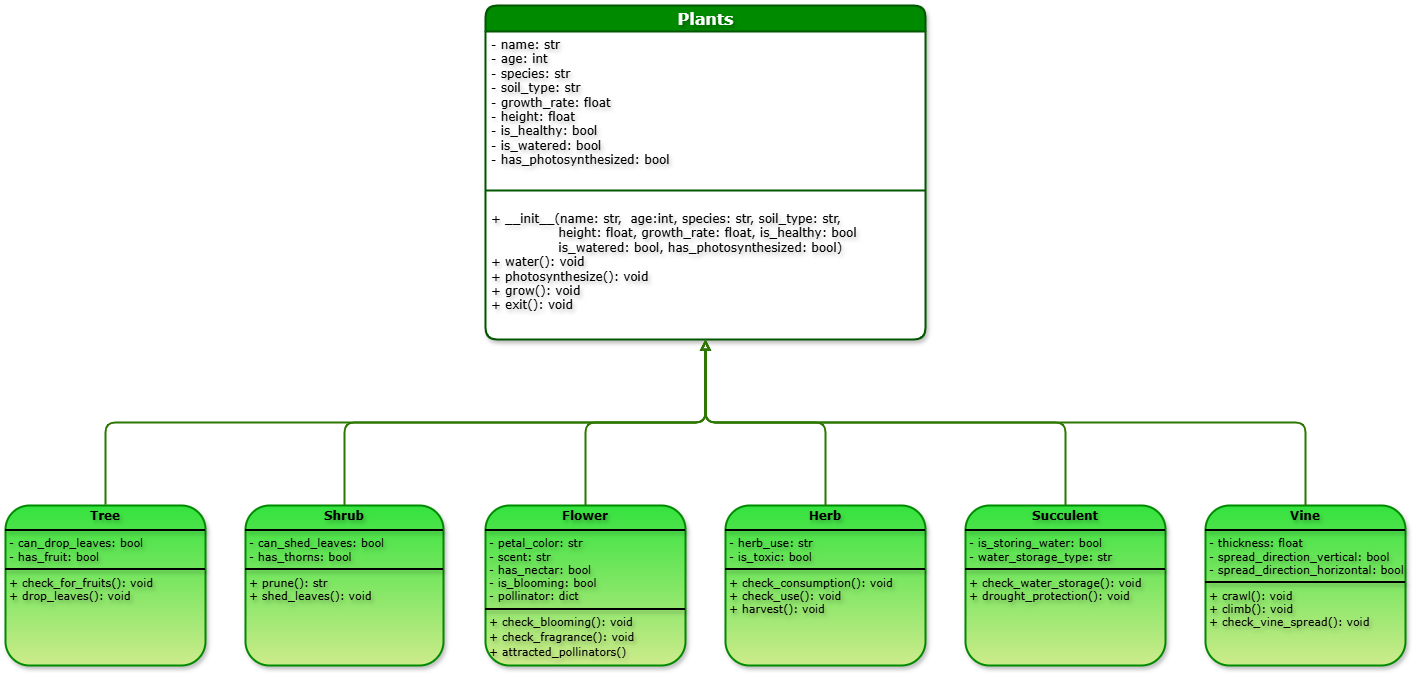

The diagram above was exported from draw.io. Its source (the exported page's mxGraphModel, read from the mxfile embedded in the PNG):
<mxGraphModel dx="1042" dy="610" grid="1" gridSize="10" guides="1" tooltips="1" connect="1" arrows="1" fold="1" page="1" pageScale="1" pageWidth="1200" pageHeight="1600" math="0" shadow="0" adaptiveColors="none">
  <root>
    <mxCell id="0" />
    <mxCell id="1" parent="0" />
    <mxCell id="XINl-Ol0hRclecKDNo_o-5" value="Plants" style="swimlane;fontStyle=1;align=center;verticalAlign=middle;childLayout=stackLayout;horizontal=1;startSize=26;horizontalStack=0;resizeParent=1;resizeParentMax=0;resizeLast=0;collapsible=1;marginBottom=0;html=1;rounded=1;labelBackgroundColor=none;fillColor=#008a00;strokeColor=#005700;fontColor=#ffffff;swimlaneFillColor=default;shadow=1;snapToPoint=0;backgroundOutline=0;labelBorderColor=none;textShadow=1;fontFamily=Verdana;strokeWidth=2;fontSize=16;" parent="1" vertex="1">
      <mxGeometry x="980" y="340" width="440" height="334" as="geometry" />
    </mxCell>
    <mxCell id="XINl-Ol0hRclecKDNo_o-6" value="- name: str&lt;div&gt;- age: int&lt;/div&gt;&lt;div&gt;- species: str&lt;/div&gt;&lt;div&gt;- soil_type: str&lt;/div&gt;&lt;div&gt;- growth_rate: float&lt;/div&gt;&lt;div&gt;- height: float&lt;/div&gt;&lt;div&gt;- is_healthy: bool&lt;/div&gt;&lt;div&gt;- is_watered: bool&lt;/div&gt;&lt;div&gt;- has_photosynthesized: bool&lt;/div&gt;" style="text;strokeColor=none;fillColor=none;align=left;verticalAlign=top;spacingLeft=4;spacingRight=4;overflow=hidden;rotatable=0;points=[[0,0.5],[1,0.5]];portConstraint=eastwest;html=1;rounded=0;labelBackgroundColor=none;fontColor=#000000;snapToPoint=0;backgroundOutline=0;labelBorderColor=none;textShadow=1;fontFamily=Verdana;fontSize=12;strokeWidth=0;" parent="XINl-Ol0hRclecKDNo_o-5" vertex="1">
      <mxGeometry y="26" width="440" height="144" as="geometry" />
    </mxCell>
    <mxCell id="XINl-Ol0hRclecKDNo_o-7" value="" style="line;strokeWidth=2;fillColor=#008a00;align=left;verticalAlign=middle;spacingTop=-1;spacingLeft=3;spacingRight=3;rotatable=0;labelPosition=right;points=[];portConstraint=eastwest;strokeColor=#005700;rounded=0;labelBackgroundColor=none;fontColor=#ffffff;snapToPoint=0;backgroundOutline=0;labelBorderColor=none;textShadow=1;html=1;fontFamily=Tahoma;" parent="XINl-Ol0hRclecKDNo_o-5" vertex="1">
      <mxGeometry y="170" width="440" height="30" as="geometry" />
    </mxCell>
    <mxCell id="XINl-Ol0hRclecKDNo_o-8" value="&lt;span style=&quot;background-color: transparent;&quot;&gt;+ __init__(name: str,&amp;nbsp;&amp;nbsp;&lt;/span&gt;age:int,&amp;nbsp;&lt;span style=&quot;background-color: transparent;&quot;&gt;species: str,&amp;nbsp;&lt;/span&gt;soil_type: str,&amp;nbsp;&lt;div&gt;&lt;span style=&quot;white-space: pre;&quot;&gt;&#09;&lt;/span&gt;&lt;span style=&quot;white-space: pre;&quot;&gt;&#09;&lt;/span&gt;&lt;span style=&quot;background-color: transparent; color: light-dark(rgb(0, 0, 0), rgb(237, 237, 237));&quot;&gt;height: float,&amp;nbsp;&lt;/span&gt;&lt;span style=&quot;background-color: transparent; color: light-dark(rgb(0, 0, 0), rgb(237, 237, 237));&quot;&gt;growth_rate: float, is_healthy: bool&lt;/span&gt;&lt;/div&gt;&lt;div&gt;&lt;span style=&quot;background-color: transparent; color: light-dark(rgb(0, 0, 0), rgb(237, 237, 237));&quot;&gt;&lt;span style=&quot;white-space: pre;&quot;&gt;&#09;&lt;/span&gt;&lt;span style=&quot;white-space: pre;&quot;&gt;&#09;&lt;/span&gt;is_watered: bool, has_photosynthesized: bool)&lt;/span&gt;&lt;/div&gt;&lt;div&gt;&lt;div&gt;&lt;span style=&quot;background-color: transparent;&quot;&gt;+ water(): void&lt;/span&gt;&lt;/div&gt;&lt;div&gt;&lt;span style=&quot;background-color: transparent;&quot;&gt;+ photosynthesize(): void&lt;/span&gt;&lt;/div&gt;&lt;div&gt;+ grow(): void&lt;/div&gt;&lt;div&gt;+ exit(): void&lt;br&gt;&lt;div&gt;&lt;br&gt;&lt;/div&gt;&lt;div&gt;&lt;div&gt;&lt;br&gt;&lt;/div&gt;&lt;/div&gt;&lt;/div&gt;&lt;/div&gt;" style="text;strokeColor=none;fillColor=none;align=left;verticalAlign=top;spacingLeft=4;spacingRight=4;overflow=hidden;rotatable=0;points=[[0,0.5],[1,0.5]];portConstraint=eastwest;html=1;rounded=0;labelBackgroundColor=none;fontColor=#000000;snapToPoint=0;backgroundOutline=0;labelBorderColor=none;textShadow=1;fontFamily=Verdana;" parent="XINl-Ol0hRclecKDNo_o-5" vertex="1">
      <mxGeometry y="200" width="440" height="134" as="geometry" />
    </mxCell>
    <mxCell id="sOiTSCX8A8eT6jIdlv_6-3" value="&lt;p style=&quot;margin:0px;margin-top:4px;text-align:center;&quot;&gt;&lt;b&gt;&lt;font style=&quot;font-size: 12px;&quot;&gt;Flower&lt;/font&gt;&lt;/b&gt;&lt;/p&gt;&lt;hr style=&quot;border-style:solid;&quot;&gt;&lt;p style=&quot;margin:0px;margin-left:4px;&quot;&gt;- petal_color: str&lt;/p&gt;&lt;p style=&quot;margin:0px;margin-left:4px;&quot;&gt;&lt;span style=&quot;background-color: transparent; color: light-dark(rgb(0, 0, 0), rgb(255, 255, 255));&quot;&gt;- scent: str&lt;/span&gt;&lt;/p&gt;&lt;p style=&quot;margin:0px;margin-left:4px;&quot;&gt;- has_nectar: bool&lt;/p&gt;&lt;p style=&quot;margin:0px;margin-left:4px;&quot;&gt;- is_blooming: bool&lt;/p&gt;&lt;p style=&quot;margin:0px;margin-left:4px;&quot;&gt;- pollinator: dict&lt;/p&gt;&lt;hr style=&quot;border-style:solid;&quot;&gt;&lt;p style=&quot;margin:0px;margin-left:4px;&quot;&gt;&lt;span style=&quot;background-color: transparent; color: light-dark(rgb(0, 0, 0), rgb(237, 237, 237));&quot;&gt;+ check_blooming(): void&lt;/span&gt;&lt;/p&gt;&lt;p style=&quot;margin: 0px 0px 0px 4px; line-height: 150%;&quot;&gt;+ check_fragrance(): void&lt;/p&gt;&lt;p style=&quot;margin:0px;margin-left:4px;&quot;&gt;+ attracted_pollinators()&lt;/p&gt;&lt;p style=&quot;margin:0px;margin-left:4px;&quot;&gt;&lt;br&gt;&lt;/p&gt;&lt;p style=&quot;margin:0px;margin-left:4px;&quot;&gt;&lt;br&gt;&lt;/p&gt;" style="verticalAlign=middle;align=left;overflow=fill;html=1;rounded=1;labelBackgroundColor=none;fillColor=#cdeb8b;strokeColor=light-dark(#008a00, #babdc0);fontColor=default;snapToPoint=0;backgroundOutline=0;labelBorderColor=none;textShadow=1;fontFamily=Verdana;shadow=1;glass=0;fillStyle=auto;fontSize=11;gradientColor=#34E23E;gradientDirection=north;strokeWidth=2;" parent="1" vertex="1">
      <mxGeometry x="980" y="840" width="200" height="160" as="geometry" />
    </mxCell>
    <mxCell id="sOiTSCX8A8eT6jIdlv_6-4" value="&lt;p style=&quot;margin:0px;margin-top:4px;text-align:center;&quot;&gt;&lt;b&gt;&lt;font style=&quot;font-size: 12px;&quot;&gt;Shrub&lt;/font&gt;&lt;/b&gt;&lt;/p&gt;&lt;hr style=&quot;border-style:solid;&quot;&gt;&lt;p style=&quot;margin:0px;margin-left:4px;&quot;&gt;&lt;span style=&quot;background-color: transparent; color: light-dark(rgb(0, 0, 0), rgb(255, 255, 255));&quot;&gt;- can_shed_leaves: bool&lt;/span&gt;&lt;/p&gt;&lt;p style=&quot;margin:0px;margin-left:4px;&quot;&gt;- has_thorns: bool&lt;/p&gt;&lt;hr style=&quot;border-style:solid;&quot;&gt;&lt;p style=&quot;margin:0px;margin-left:4px;&quot;&gt;&lt;span style=&quot;background-color: transparent; color: light-dark(rgb(0, 0, 0), rgb(255, 255, 255));&quot;&gt;+ prune(): str&lt;/span&gt;&lt;/p&gt;&lt;p style=&quot;margin:0px;margin-left:4px;&quot;&gt;+ shed_leaves(): void&lt;/p&gt;&lt;p style=&quot;margin:0px;margin-left:4px;&quot;&gt;&lt;br&gt;&lt;/p&gt;&lt;p style=&quot;margin:0px;margin-left:4px;&quot;&gt;&lt;br&gt;&lt;/p&gt;" style="verticalAlign=middle;align=left;overflow=fill;html=1;rounded=1;labelBackgroundColor=none;fillColor=#cdeb8b;strokeColor=light-dark(#008a00, #babdc0);fontColor=default;snapToPoint=0;backgroundOutline=0;labelBorderColor=none;textShadow=1;fontFamily=Verdana;shadow=1;glass=0;fillStyle=auto;fontSize=11;gradientColor=#34E23E;gradientDirection=north;strokeWidth=2;" parent="1" vertex="1">
      <mxGeometry x="740" y="840" width="198" height="160" as="geometry" />
    </mxCell>
    <mxCell id="sOiTSCX8A8eT6jIdlv_6-5" value="&lt;p style=&quot;margin:0px;margin-top:4px;text-align:center;&quot;&gt;&lt;b&gt;&lt;font style=&quot;font-size: 12px;&quot;&gt;Tree&lt;/font&gt;&lt;/b&gt;&lt;/p&gt;&lt;hr style=&quot;border-style:solid;&quot;&gt;&lt;p style=&quot;margin:0px;margin-left:4px;&quot;&gt;&lt;span style=&quot;color: light-dark(rgb(0, 0, 0), rgb(237, 237, 237)); background-color: transparent;&quot;&gt;- can_drop_leaves: bool&lt;/span&gt;&lt;/p&gt;&lt;p style=&quot;margin:0px;margin-left:4px;&quot;&gt;&lt;span style=&quot;color: light-dark(rgb(0, 0, 0), rgb(237, 237, 237)); background-color: transparent;&quot;&gt;- has_fruit: bool&lt;/span&gt;&lt;/p&gt;&lt;hr style=&quot;border-style:solid;&quot;&gt;&lt;p style=&quot;margin:0px;margin-left:4px;&quot;&gt;&lt;span style=&quot;color: light-dark(rgb(0, 0, 0), rgb(237, 237, 237));&quot;&gt;+ check_for_fruits(): void&lt;/span&gt;&lt;/p&gt;&lt;p style=&quot;margin:0px;margin-left:4px;&quot;&gt;&lt;span style=&quot;color: light-dark(rgb(0, 0, 0), rgb(237, 237, 237));&quot;&gt;+ drop_leaves(): void&lt;/span&gt;&lt;/p&gt;" style="verticalAlign=middle;align=left;overflow=fill;html=1;rounded=1;labelBackgroundColor=none;fillColor=#cdeb8b;strokeColor=light-dark(#008a00, #babdc0);snapToPoint=0;backgroundOutline=0;labelBorderColor=none;textShadow=1;fontFamily=Verdana;gradientDirection=north;fillStyle=auto;glass=0;shadow=1;gradientColor=#34E23E;strokeWidth=2;perimeterSpacing=1;fontSize=11;" parent="1" vertex="1">
      <mxGeometry x="500" y="840" width="200" height="160" as="geometry" />
    </mxCell>
    <mxCell id="sOiTSCX8A8eT6jIdlv_6-6" value="&lt;p style=&quot;margin:0px;margin-top:4px;text-align:center;&quot;&gt;&lt;b&gt;&lt;font style=&quot;font-size: 12px;&quot;&gt;Vine&lt;/font&gt;&lt;/b&gt;&lt;/p&gt;&lt;hr style=&quot;border-style:solid;&quot;&gt;&lt;p style=&quot;margin:0px;margin-left:4px;&quot;&gt;- thickness: float&lt;/p&gt;&lt;p style=&quot;margin:0px;margin-left:4px;&quot;&gt;- spread_direction_vertical: bool&lt;/p&gt;&lt;p style=&quot;margin:0px;margin-left:4px;&quot;&gt;- spread_direction_horizontal: bool&lt;/p&gt;&lt;hr style=&quot;border-style:solid;&quot;&gt;&lt;p style=&quot;margin:0px;margin-left:4px;&quot;&gt;&lt;span style=&quot;background-color: transparent; color: light-dark(rgb(0, 0, 0), rgb(255, 255, 255));&quot;&gt;+ crawl(): void&lt;/span&gt;&lt;/p&gt;&lt;p style=&quot;margin:0px;margin-left:4px;&quot;&gt;+ climb(): void&lt;/p&gt;&lt;p style=&quot;margin:0px;margin-left:4px;&quot;&gt;+ check_vine_spread(): void&lt;/p&gt;" style="verticalAlign=middle;align=left;overflow=fill;html=1;rounded=1;labelBackgroundColor=none;fillColor=#cdeb8b;strokeColor=light-dark(#008a00, #babdc0);fontColor=default;snapToPoint=0;backgroundOutline=0;labelBorderColor=none;textShadow=1;fontFamily=Verdana;shadow=1;glass=0;fillStyle=auto;fontSize=11;gradientColor=#34E23E;gradientDirection=north;strokeWidth=2;" parent="1" vertex="1">
      <mxGeometry x="1700" y="840" width="200" height="160" as="geometry" />
    </mxCell>
    <mxCell id="sOiTSCX8A8eT6jIdlv_6-7" value="&lt;p style=&quot;margin:0px;margin-top:4px;text-align:center;&quot;&gt;&lt;b&gt;&lt;font style=&quot;font-size: 12px;&quot;&gt;Succulent&lt;/font&gt;&lt;/b&gt;&lt;/p&gt;&lt;hr style=&quot;border-style:solid;&quot;&gt;&lt;p style=&quot;margin:0px;margin-left:4px;&quot;&gt;&lt;span style=&quot;background-color: transparent; color: light-dark(rgb(0, 0, 0), rgb(255, 255, 255));&quot;&gt;- is_storing_water: bool&lt;/span&gt;&lt;/p&gt;&lt;p style=&quot;margin:0px;margin-left:4px;&quot;&gt;&lt;span style=&quot;background-color: transparent; color: light-dark(rgb(0, 0, 0), rgb(255, 255, 255));&quot;&gt;- water_storage_type: str&lt;/span&gt;&lt;/p&gt;&lt;hr style=&quot;border-style:solid;&quot;&gt;&lt;p style=&quot;margin:0px;margin-left:4px;&quot;&gt;+ check_water_storage(): void&lt;/p&gt;&lt;p style=&quot;margin:0px;margin-left:4px;&quot;&gt;+ drought_protection(): void&lt;/p&gt;&lt;p style=&quot;margin:0px;margin-left:4px;&quot;&gt;&lt;br&gt;&lt;/p&gt;" style="verticalAlign=middle;align=left;overflow=fill;html=1;rounded=1;labelBackgroundColor=none;fillColor=#cdeb8b;strokeColor=light-dark(#008a00, #babdc0);fontColor=default;snapToPoint=0;backgroundOutline=0;labelBorderColor=none;textShadow=1;fontFamily=Verdana;shadow=1;glass=0;fillStyle=auto;fontSize=11;gradientColor=#34E23E;gradientDirection=north;strokeWidth=2;" parent="1" vertex="1">
      <mxGeometry x="1460" y="840" width="200" height="160" as="geometry" />
    </mxCell>
    <mxCell id="sOiTSCX8A8eT6jIdlv_6-8" value="&lt;p style=&quot;margin:0px;margin-top:4px;text-align:center;&quot;&gt;&lt;span&gt;&lt;font style=&quot;font-size: 12px;&quot;&gt;&lt;b&gt;Herb&lt;/b&gt;&lt;/font&gt;&lt;/span&gt;&lt;/p&gt;&lt;hr style=&quot;border-style:solid;&quot;&gt;&lt;p style=&quot;margin:0px;margin-left:4px;&quot;&gt;- herb_use: str&lt;/p&gt;&lt;p style=&quot;margin:0px;margin-left:4px;&quot;&gt;- is_toxic: bool&lt;/p&gt;&lt;hr style=&quot;border-style:solid;&quot;&gt;&lt;p style=&quot;margin:0px;margin-left:4px;&quot;&gt;+ check_consumption(): void&lt;/p&gt;&lt;p style=&quot;margin:0px;margin-left:4px;&quot;&gt;+ check_use(): void&lt;/p&gt;&lt;p style=&quot;margin:0px;margin-left:4px;&quot;&gt;+ harvest(): void&lt;/p&gt;&lt;p style=&quot;margin:0px;margin-left:4px;&quot;&gt;&lt;br&gt;&lt;/p&gt;" style="verticalAlign=middle;align=left;overflow=fill;html=1;rounded=1;labelBackgroundColor=none;fillColor=#cdeb8b;strokeColor=light-dark(#008a00, #babdc0);fontColor=default;snapToPoint=0;backgroundOutline=0;labelBorderColor=none;textShadow=1;fontFamily=Verdana;shadow=1;glass=0;fillStyle=auto;fontSize=11;gradientColor=#34E23E;gradientDirection=north;strokeWidth=2;fontStyle=0" parent="1" vertex="1">
      <mxGeometry x="1220" y="840" width="200" height="160" as="geometry" />
    </mxCell>
    <mxCell id="717VrnJ8CaPcc4fPNUgJ-13" value="" style="endArrow=block;html=1;rounded=1;strokeColor=#2D7600;fontColor=#46495D;fillColor=#60a917;exitX=0.5;exitY=0;exitDx=0;exitDy=0;endFill=0;strokeWidth=2;entryX=0.5;entryY=1;entryDx=0;entryDy=0;edgeStyle=orthogonalEdgeStyle;shadow=0;align=center;verticalAlign=middle;fontFamily=Helvetica;fontSize=11;labelBackgroundColor=default;flowAnimation=0;" parent="1" source="sOiTSCX8A8eT6jIdlv_6-5" target="XINl-Ol0hRclecKDNo_o-5" edge="1">
      <mxGeometry width="50" height="50" relative="1" as="geometry">
        <mxPoint x="700" y="820" as="sourcePoint" />
        <mxPoint x="1180" y="760" as="targetPoint" />
      </mxGeometry>
    </mxCell>
    <mxCell id="717VrnJ8CaPcc4fPNUgJ-27" value="" style="endArrow=block;html=1;rounded=1;strokeColor=#2D7600;fontColor=#46495D;fillColor=#60a917;exitX=0.5;exitY=0;exitDx=0;exitDy=0;entryX=0.5;entryY=1;entryDx=0;entryDy=0;strokeWidth=2;endFill=0;edgeStyle=orthogonalEdgeStyle;shadow=0;align=center;verticalAlign=middle;fontFamily=Helvetica;fontSize=11;labelBackgroundColor=default;flowAnimation=0;" parent="1" source="sOiTSCX8A8eT6jIdlv_6-8" target="XINl-Ol0hRclecKDNo_o-5" edge="1">
      <mxGeometry width="50" height="50" relative="1" as="geometry">
        <mxPoint x="1060" y="1020" as="sourcePoint" />
        <mxPoint x="1320" y="770" as="targetPoint" />
      </mxGeometry>
    </mxCell>
    <mxCell id="717VrnJ8CaPcc4fPNUgJ-28" value="" style="endArrow=block;html=1;rounded=1;strokeColor=#2D7600;fontColor=#46495D;fillColor=#60a917;exitX=0.5;exitY=0;exitDx=0;exitDy=0;entryX=0.5;entryY=1;entryDx=0;entryDy=0;strokeWidth=2;endFill=0;edgeStyle=orthogonalEdgeStyle;shadow=0;align=center;verticalAlign=middle;fontFamily=Helvetica;fontSize=11;labelBackgroundColor=default;flowAnimation=0;" parent="1" source="sOiTSCX8A8eT6jIdlv_6-3" target="XINl-Ol0hRclecKDNo_o-5" edge="1">
      <mxGeometry width="50" height="50" relative="1" as="geometry">
        <mxPoint x="900" y="1020" as="sourcePoint" />
        <mxPoint x="1160" y="770" as="targetPoint" />
      </mxGeometry>
    </mxCell>
    <mxCell id="717VrnJ8CaPcc4fPNUgJ-29" value="" style="endArrow=block;html=1;rounded=1;strokeColor=#2D7600;fontColor=#46495D;fillColor=#60a917;exitX=0.5;exitY=0;exitDx=0;exitDy=0;strokeWidth=2;entryX=0.5;entryY=1;entryDx=0;entryDy=0;endFill=0;edgeStyle=orthogonalEdgeStyle;shadow=0;" parent="1" source="sOiTSCX8A8eT6jIdlv_6-4" target="XINl-Ol0hRclecKDNo_o-5" edge="1">
      <mxGeometry width="50" height="50" relative="1" as="geometry">
        <mxPoint x="900" y="920" as="sourcePoint" />
        <mxPoint x="960" y="770" as="targetPoint" />
      </mxGeometry>
    </mxCell>
    <mxCell id="717VrnJ8CaPcc4fPNUgJ-33" value="" style="endArrow=block;html=1;rounded=1;strokeColor=#2D7600;fontColor=#46495D;fillColor=#60a917;exitX=0.5;exitY=0;exitDx=0;exitDy=0;entryX=0.5;entryY=1;entryDx=0;entryDy=0;strokeWidth=2;endFill=0;edgeStyle=orthogonalEdgeStyle;shadow=0;flowAnimation=0;" parent="1" source="sOiTSCX8A8eT6jIdlv_6-7" target="XINl-Ol0hRclecKDNo_o-5" edge="1">
      <mxGeometry width="50" height="50" relative="1" as="geometry">
        <mxPoint x="1310" y="940" as="sourcePoint" />
        <mxPoint x="1330" y="780" as="targetPoint" />
      </mxGeometry>
    </mxCell>
    <mxCell id="717VrnJ8CaPcc4fPNUgJ-42" value="" style="endArrow=block;html=1;rounded=1;strokeColor=#2D7600;fontColor=#46495D;fillColor=#60a917;strokeWidth=2;endFill=0;entryX=0.5;entryY=1;entryDx=0;entryDy=0;exitX=0.5;exitY=0;exitDx=0;exitDy=0;edgeStyle=elbowEdgeStyle;elbow=vertical;shadow=0;" parent="1" source="sOiTSCX8A8eT6jIdlv_6-6" target="XINl-Ol0hRclecKDNo_o-5" edge="1">
      <mxGeometry width="50" height="50" relative="1" as="geometry">
        <mxPoint x="1700" y="880" as="sourcePoint" />
        <mxPoint x="1435" y="600" as="targetPoint" />
      </mxGeometry>
    </mxCell>
  </root>
</mxGraphModel>